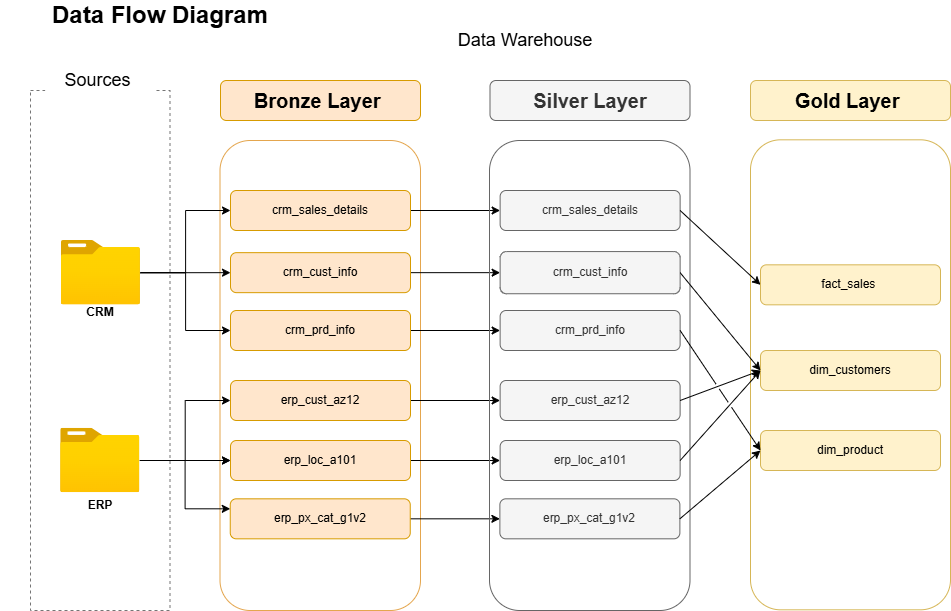

The diagram above was exported from draw.io. Its source (the exported page's mxGraphModel, read from the mxfile embedded in the PNG):
<mxGraphModel dx="1042" dy="626" grid="1" gridSize="10" guides="1" tooltips="1" connect="1" arrows="1" fold="1" page="1" pageScale="1" pageWidth="1169" pageHeight="827" math="0" shadow="0">
  <root>
    <mxCell id="0" />
    <mxCell id="1" parent="0" />
    <mxCell id="MaYAHHuwtnHCFeY2WSIa-1" parent="1" style="rounded=0;whiteSpace=wrap;html=1;fillColor=none;dashed=1;strokeColor=light-dark(#757575, #ededed);" value="" vertex="1">
      <mxGeometry height="520" width="139.5" x="60" y="100" as="geometry" />
    </mxCell>
    <mxCell id="MaYAHHuwtnHCFeY2WSIa-2" parent="1" style="text;html=1;whiteSpace=wrap;strokeColor=none;fillColor=default;align=center;verticalAlign=middle;rounded=0;" value="&lt;font style=&quot;font-size: 18px;&quot;&gt;Sources&amp;nbsp;&lt;/font&gt;" vertex="1">
      <mxGeometry height="40" width="110" x="74.75" y="70" as="geometry" />
    </mxCell>
    <mxCell id="MaYAHHuwtnHCFeY2WSIa-5" parent="1" style="text;html=1;whiteSpace=wrap;strokeColor=none;fillColor=default;align=center;verticalAlign=middle;rounded=0;" value="&lt;font style=&quot;font-size: 18px;&quot;&gt;Data Warehouse&lt;/font&gt;" vertex="1">
      <mxGeometry height="40" width="180" x="464.5" y="30" as="geometry" />
    </mxCell>
    <mxCell id="MaYAHHuwtnHCFeY2WSIa-7" parent="1" style="rounded=1;whiteSpace=wrap;html=1;fillColor=#ffe6cc;strokeColor=#d79b00;" value="&lt;font style=&quot;font-size: 20px;&quot;&gt;&lt;b&gt;Bronze Layer&amp;nbsp;&lt;/b&gt;&lt;/font&gt;" vertex="1">
      <mxGeometry height="40" width="200" x="250" y="90" as="geometry" />
    </mxCell>
    <mxCell id="MaYAHHuwtnHCFeY2WSIa-8" parent="1" style="rounded=1;whiteSpace=wrap;html=1;fillColor=none;strokeColor=light-dark(#e4a64e, #ededed);" value="" vertex="1">
      <mxGeometry height="470" width="200.5" x="249.5" y="150" as="geometry" />
    </mxCell>
    <mxCell id="MaYAHHuwtnHCFeY2WSIa-12" parent="1" style="rounded=1;whiteSpace=wrap;html=1;fillColor=none;strokeColor=#d6b656;" value="" vertex="1">
      <mxGeometry height="470" width="200" x="780" y="149.32" as="geometry" />
    </mxCell>
    <mxCell id="MaYAHHuwtnHCFeY2WSIa-58" edge="1" parent="1" source="MaYAHHuwtnHCFeY2WSIa-13" style="edgeStyle=orthogonalEdgeStyle;rounded=0;orthogonalLoop=1;jettySize=auto;html=1;entryX=0;entryY=0.5;entryDx=0;entryDy=0;" target="MaYAHHuwtnHCFeY2WSIa-49">
      <mxGeometry relative="1" as="geometry" />
    </mxCell>
    <mxCell id="MaYAHHuwtnHCFeY2WSIa-59" edge="1" parent="1" source="MaYAHHuwtnHCFeY2WSIa-13" style="edgeStyle=orthogonalEdgeStyle;rounded=0;orthogonalLoop=1;jettySize=auto;html=1;entryX=0;entryY=0.5;entryDx=0;entryDy=0;" target="MaYAHHuwtnHCFeY2WSIa-53">
      <mxGeometry relative="1" as="geometry" />
    </mxCell>
    <mxCell id="MaYAHHuwtnHCFeY2WSIa-60" edge="1" parent="1" source="MaYAHHuwtnHCFeY2WSIa-13" style="edgeStyle=orthogonalEdgeStyle;rounded=0;orthogonalLoop=1;jettySize=auto;html=1;entryX=0;entryY=0.5;entryDx=0;entryDy=0;" target="MaYAHHuwtnHCFeY2WSIa-52">
      <mxGeometry relative="1" as="geometry" />
    </mxCell>
    <mxCell id="MaYAHHuwtnHCFeY2WSIa-13" parent="1" style="image;aspect=fixed;html=1;points=[];align=center;fontSize=12;image=img/lib/azure2/general/Folder_Blank.svg;" value="" vertex="1">
      <mxGeometry height="64.32" width="79.25" x="90.75" y="250" as="geometry" />
    </mxCell>
    <mxCell id="MaYAHHuwtnHCFeY2WSIa-15" parent="1" style="text;html=1;whiteSpace=wrap;strokeColor=none;fillColor=none;align=center;verticalAlign=middle;rounded=0;" value="&lt;b&gt;CRM&lt;/b&gt;" vertex="1">
      <mxGeometry height="40" width="60" x="100.38000000000001" y="302.16" as="geometry" />
    </mxCell>
    <mxCell id="MaYAHHuwtnHCFeY2WSIa-18" parent="1" style="text;html=1;whiteSpace=wrap;strokeColor=none;fillColor=none;align=center;verticalAlign=middle;rounded=0;" value="&lt;b&gt;ERP&lt;/b&gt;" vertex="1">
      <mxGeometry height="30" width="60" x="100.38000000000001" y="500" as="geometry" />
    </mxCell>
    <mxCell id="MaYAHHuwtnHCFeY2WSIa-44" parent="1" style="text;html=1;whiteSpace=wrap;strokeColor=none;fillColor=none;align=center;verticalAlign=middle;rounded=0;" value="&lt;b&gt;&lt;font style=&quot;font-size: 24px;&quot;&gt;Data Flow Diagram&lt;/font&gt;&lt;/b&gt;" vertex="1">
      <mxGeometry height="30" width="320" x="30" y="10" as="geometry" />
    </mxCell>
    <mxCell id="avXkC54brnoFtgNwthjO-9" edge="1" parent="1" source="MaYAHHuwtnHCFeY2WSIa-49" style="edgeStyle=orthogonalEdgeStyle;rounded=0;orthogonalLoop=1;jettySize=auto;html=1;" target="avXkC54brnoFtgNwthjO-3">
      <mxGeometry relative="1" as="geometry" />
    </mxCell>
    <mxCell id="MaYAHHuwtnHCFeY2WSIa-49" parent="1" style="rounded=1;whiteSpace=wrap;html=1;fillColor=#ffe6cc;strokeColor=#d79b00;" value="crm_sales_details" vertex="1">
      <mxGeometry height="40" width="180" x="260" y="200" as="geometry" />
    </mxCell>
    <mxCell id="avXkC54brnoFtgNwthjO-11" edge="1" parent="1" source="MaYAHHuwtnHCFeY2WSIa-52" style="edgeStyle=orthogonalEdgeStyle;rounded=0;orthogonalLoop=1;jettySize=auto;html=1;" target="avXkC54brnoFtgNwthjO-4">
      <mxGeometry relative="1" as="geometry" />
    </mxCell>
    <mxCell id="MaYAHHuwtnHCFeY2WSIa-52" parent="1" style="rounded=1;whiteSpace=wrap;html=1;fillColor=#ffe6cc;strokeColor=#d79b00;" value="crm_prd_info" vertex="1">
      <mxGeometry height="40" width="180" x="260" y="320" as="geometry" />
    </mxCell>
    <mxCell id="avXkC54brnoFtgNwthjO-10" edge="1" parent="1" source="MaYAHHuwtnHCFeY2WSIa-53" style="edgeStyle=orthogonalEdgeStyle;rounded=0;orthogonalLoop=1;jettySize=auto;html=1;" target="avXkC54brnoFtgNwthjO-5">
      <mxGeometry relative="1" as="geometry" />
    </mxCell>
    <mxCell id="MaYAHHuwtnHCFeY2WSIa-53" parent="1" style="rounded=1;whiteSpace=wrap;html=1;fillColor=#ffe6cc;strokeColor=#d79b00;" value="crm_cust_info" vertex="1">
      <mxGeometry height="40" width="180" x="260" y="262.16" as="geometry" />
    </mxCell>
    <mxCell id="avXkC54brnoFtgNwthjO-12" edge="1" parent="1" source="MaYAHHuwtnHCFeY2WSIa-54" style="edgeStyle=orthogonalEdgeStyle;rounded=0;orthogonalLoop=1;jettySize=auto;html=1;entryX=0;entryY=0.5;entryDx=0;entryDy=0;" target="avXkC54brnoFtgNwthjO-6">
      <mxGeometry relative="1" as="geometry" />
    </mxCell>
    <mxCell id="MaYAHHuwtnHCFeY2WSIa-54" parent="1" style="rounded=1;whiteSpace=wrap;html=1;fillColor=#ffe6cc;strokeColor=#d79b00;" value="erp_cust_az12" vertex="1">
      <mxGeometry height="40" width="180" x="260" y="390" as="geometry" />
    </mxCell>
    <mxCell id="avXkC54brnoFtgNwthjO-13" edge="1" parent="1" source="MaYAHHuwtnHCFeY2WSIa-55" style="edgeStyle=orthogonalEdgeStyle;rounded=0;orthogonalLoop=1;jettySize=auto;html=1;" target="avXkC54brnoFtgNwthjO-7">
      <mxGeometry relative="1" as="geometry" />
    </mxCell>
    <mxCell id="MaYAHHuwtnHCFeY2WSIa-55" parent="1" style="rounded=1;whiteSpace=wrap;html=1;fillColor=#ffe6cc;strokeColor=#d79b00;" value="erp_loc_a101" vertex="1">
      <mxGeometry height="40" width="180" x="260" y="449.99999999999994" as="geometry" />
    </mxCell>
    <mxCell id="avXkC54brnoFtgNwthjO-14" edge="1" parent="1" source="MaYAHHuwtnHCFeY2WSIa-56" style="edgeStyle=orthogonalEdgeStyle;rounded=0;orthogonalLoop=1;jettySize=auto;html=1;entryX=0;entryY=0.5;entryDx=0;entryDy=0;" target="avXkC54brnoFtgNwthjO-8">
      <mxGeometry relative="1" as="geometry" />
    </mxCell>
    <mxCell id="MaYAHHuwtnHCFeY2WSIa-56" parent="1" style="rounded=1;whiteSpace=wrap;html=1;fillColor=#ffe6cc;strokeColor=#d79b00;" value="erp_px_cat_g1v2" vertex="1">
      <mxGeometry height="40" width="180" x="259.75" y="508.32" as="geometry" />
    </mxCell>
    <mxCell id="MaYAHHuwtnHCFeY2WSIa-61" edge="1" parent="1" source="MaYAHHuwtnHCFeY2WSIa-57" style="edgeStyle=orthogonalEdgeStyle;rounded=0;orthogonalLoop=1;jettySize=auto;html=1;entryX=0;entryY=0.5;entryDx=0;entryDy=0;" target="MaYAHHuwtnHCFeY2WSIa-54">
      <mxGeometry relative="1" as="geometry" />
    </mxCell>
    <mxCell id="MaYAHHuwtnHCFeY2WSIa-62" edge="1" parent="1" source="MaYAHHuwtnHCFeY2WSIa-57" style="edgeStyle=orthogonalEdgeStyle;rounded=0;orthogonalLoop=1;jettySize=auto;html=1;entryX=0;entryY=0.5;entryDx=0;entryDy=0;" target="MaYAHHuwtnHCFeY2WSIa-55">
      <mxGeometry relative="1" as="geometry" />
    </mxCell>
    <mxCell id="MaYAHHuwtnHCFeY2WSIa-63" edge="1" parent="1" source="MaYAHHuwtnHCFeY2WSIa-57" style="edgeStyle=orthogonalEdgeStyle;rounded=0;orthogonalLoop=1;jettySize=auto;html=1;" target="MaYAHHuwtnHCFeY2WSIa-55" value="">
      <mxGeometry relative="1" as="geometry" />
    </mxCell>
    <mxCell id="MaYAHHuwtnHCFeY2WSIa-64" edge="1" parent="1" source="MaYAHHuwtnHCFeY2WSIa-57" style="edgeStyle=orthogonalEdgeStyle;rounded=0;orthogonalLoop=1;jettySize=auto;html=1;entryX=0;entryY=0.25;entryDx=0;entryDy=0;" target="MaYAHHuwtnHCFeY2WSIa-56">
      <mxGeometry relative="1" as="geometry" />
    </mxCell>
    <mxCell id="MaYAHHuwtnHCFeY2WSIa-57" parent="1" style="image;aspect=fixed;html=1;points=[];align=center;fontSize=12;image=img/lib/azure2/general/Folder_Blank.svg;" value="" vertex="1">
      <mxGeometry height="64.32" width="79.25" x="90.13" y="437.84000000000003" as="geometry" />
    </mxCell>
    <mxCell id="avXkC54brnoFtgNwthjO-1" parent="1" style="rounded=1;whiteSpace=wrap;html=1;fillColor=#f5f5f5;strokeColor=#666666;fontColor=#333333;" value="&lt;span style=&quot;font-size: 20px;&quot;&gt;&lt;b&gt;Silver Layer&lt;/b&gt;&lt;/span&gt;" vertex="1">
      <mxGeometry height="40" width="200" x="519.5" y="90" as="geometry" />
    </mxCell>
    <mxCell id="avXkC54brnoFtgNwthjO-2" parent="1" style="rounded=1;whiteSpace=wrap;html=1;fillColor=none;strokeColor=#666666;fontColor=#333333;" value="" vertex="1">
      <mxGeometry height="470" width="200.5" x="519" y="150" as="geometry" />
    </mxCell>
    <mxCell id="avXkC54brnoFtgNwthjO-3" parent="1" style="rounded=1;whiteSpace=wrap;html=1;fillColor=#f5f5f5;strokeColor=#666666;fontColor=#333333;" value="crm_sales_details" vertex="1">
      <mxGeometry height="40" width="180" x="529.63" y="200" as="geometry" />
    </mxCell>
    <mxCell id="avXkC54brnoFtgNwthjO-4" parent="1" style="rounded=1;whiteSpace=wrap;html=1;fillColor=#f5f5f5;strokeColor=#666666;fontColor=#333333;" value="crm_prd_info" vertex="1">
      <mxGeometry height="40" width="180" x="529.63" y="320" as="geometry" />
    </mxCell>
    <mxCell id="avXkC54brnoFtgNwthjO-5" parent="1" style="rounded=1;whiteSpace=wrap;html=1;fillColor=#f5f5f5;strokeColor=#666666;fontColor=#333333;" value="crm_cust_info" vertex="1">
      <mxGeometry height="42.16" width="180" x="529.63" y="261.08" as="geometry" />
    </mxCell>
    <mxCell id="avXkC54brnoFtgNwthjO-6" parent="1" style="rounded=1;whiteSpace=wrap;html=1;fillColor=#f5f5f5;strokeColor=#666666;fontColor=#333333;" value="erp_cust_az12" vertex="1">
      <mxGeometry height="40" width="180" x="529.63" y="390" as="geometry" />
    </mxCell>
    <mxCell id="avXkC54brnoFtgNwthjO-7" parent="1" style="rounded=1;whiteSpace=wrap;html=1;fillColor=#f5f5f5;strokeColor=#666666;fontColor=#333333;" value="erp_loc_a101" vertex="1">
      <mxGeometry height="40" width="180" x="529.63" y="450" as="geometry" />
    </mxCell>
    <mxCell id="avXkC54brnoFtgNwthjO-8" parent="1" style="rounded=1;whiteSpace=wrap;html=1;fillColor=#f5f5f5;strokeColor=#666666;fontColor=#333333;" value="erp_px_cat_g1v2" vertex="1">
      <mxGeometry height="40" width="180" x="529.38" y="508.31999999999994" as="geometry" />
    </mxCell>
    <mxCell id="xyMQRmiwE0AauqiX3eKD-1" parent="1" style="rounded=1;whiteSpace=wrap;html=1;fillColor=#fff2cc;strokeColor=#d6b656;" value="&lt;b style=&quot;color: rgb(0, 0, 0); font-size: 20px;&quot;&gt;Gold Layer&lt;/b&gt;&lt;span style=&quot;color: rgb(0, 0, 0); font-size: 20px;&quot;&gt;&amp;nbsp;&lt;/span&gt;" vertex="1">
      <mxGeometry height="40" width="200" x="780" y="90" as="geometry" />
    </mxCell>
    <mxCell id="xyMQRmiwE0AauqiX3eKD-3" parent="1" style="rounded=1;whiteSpace=wrap;html=1;fillColor=#fff2cc;strokeColor=#d6b656;" value="fact_sales&amp;nbsp;&lt;span style=&quot;color: rgba(0, 0, 0, 0); font-family: monospace; font-size: 0px; text-align: start; text-wrap-mode: nowrap;&quot;&gt;%3CmxGraphModel%3E%3Croot%3E%3CmxCell%20id%3D%220%22%2F%3E%3CmxCell%20id%3D%221%22%20parent%3D%220%22%2F%3E%3CmxCell%20id%3D%222%22%20parent%3D%221%22%20style%3D%22rounded%3D1%3BwhiteSpace%3Dwrap%3Bhtml%3D1%3BfillColor%3D%23f5f5f5%3BstrokeColor%3D%23666666%3BfontColor%3D%23333333%3B%22%20value%3D%22crm_sales_details%22%20vertex%3D%221%22%3E%3CmxGeometry%20height%3D%2240%22%20width%3D%22180%22%20x%3D%22529.63%22%20y%3D%22200%22%20as%3D%22geometry%22%2F%3E%3C%2FmxCell%3E%3C%2Froot%3E%3C%2FmxGraphModel%3E&lt;/span&gt;&lt;span style=&quot;color: rgba(0, 0, 0, 0); font-family: monospace; font-size: 0px; text-align: start; text-wrap-mode: nowrap;&quot;&gt;%3CmxGraphModel%3E%3Croot%3E%3CmxCell%20id%3D%220%22%2F%3E%3CmxCell%20id%3D%221%22%20parent%3D%220%22%2F%3E%3CmxCell%20id%3D%222%22%20parent%3D%221%22%20style%3D%22rounded%3D1%3BwhiteSpace%3Dwrap%3Bhtml%3D1%3BfillColor%3D%23f5f5f5%3BstrokeColor%3D%23666666%3BfontColor%3D%23333333%3B%22%20value%3D%22crm_sales_details%22%20vertex%3D%221%22%3E%3CmxGeometry%20height%3D%2240%22%20width%3D%22180%22%20x%3D%22529.63%22%20y%3D%22200%22%20as%3D%22geometry%22%2F%3E%3C%2FmxCell%3E%3C%2Froot%3E%3C%2FmxGraphModel%3E&lt;/span&gt;" vertex="1">
      <mxGeometry height="40" width="180" x="790" y="274.32" as="geometry" />
    </mxCell>
    <mxCell id="xyMQRmiwE0AauqiX3eKD-4" parent="1" style="rounded=1;whiteSpace=wrap;html=1;fillColor=#fff2cc;strokeColor=#d6b656;" value="dim_customers" vertex="1">
      <mxGeometry height="40" width="180" x="790" y="360" as="geometry" />
    </mxCell>
    <mxCell id="xyMQRmiwE0AauqiX3eKD-5" parent="1" style="rounded=1;whiteSpace=wrap;html=1;fillColor=#fff2cc;strokeColor=#d6b656;" value="dim_product" vertex="1">
      <mxGeometry height="40" width="180" x="790" y="440" as="geometry" />
    </mxCell>
    <mxCell id="xyMQRmiwE0AauqiX3eKD-6" edge="1" parent="1" source="avXkC54brnoFtgNwthjO-3" style="endArrow=classic;html=1;rounded=0;entryX=0;entryY=0.5;entryDx=0;entryDy=0;exitX=1;exitY=0.5;exitDx=0;exitDy=0;jumpStyle=gap;" target="xyMQRmiwE0AauqiX3eKD-3" value="">
      <mxGeometry height="50" relative="1" width="50" as="geometry">
        <mxPoint x="750" y="210" as="sourcePoint" />
        <mxPoint x="759.38" y="170" as="targetPoint" />
      </mxGeometry>
    </mxCell>
    <mxCell id="xyMQRmiwE0AauqiX3eKD-7" edge="1" parent="1" source="avXkC54brnoFtgNwthjO-5" style="endArrow=classic;html=1;rounded=0;entryX=0;entryY=0.5;entryDx=0;entryDy=0;exitX=1;exitY=0.5;exitDx=0;exitDy=0;jumpStyle=gap;" target="xyMQRmiwE0AauqiX3eKD-4" value="">
      <mxGeometry height="50" relative="1" width="50" as="geometry">
        <mxPoint x="719.5" y="314.32" as="sourcePoint" />
        <mxPoint x="799.5" y="388.32" as="targetPoint" />
      </mxGeometry>
    </mxCell>
    <mxCell id="xyMQRmiwE0AauqiX3eKD-8" edge="1" parent="1" source="avXkC54brnoFtgNwthjO-6" style="endArrow=classic;html=1;rounded=0;entryX=0;entryY=0.5;entryDx=0;entryDy=0;exitX=1;exitY=0.5;exitDx=0;exitDy=0;jumpStyle=gap;" target="xyMQRmiwE0AauqiX3eKD-4" value="">
      <mxGeometry height="50" relative="1" width="50" as="geometry">
        <mxPoint x="760" y="390" as="sourcePoint" />
        <mxPoint x="840" y="464" as="targetPoint" />
      </mxGeometry>
    </mxCell>
    <mxCell id="xyMQRmiwE0AauqiX3eKD-11" edge="1" parent="1" source="avXkC54brnoFtgNwthjO-7" style="endArrow=classic;html=1;rounded=0;entryX=0;entryY=0.5;entryDx=0;entryDy=0;exitX=1;exitY=0.5;exitDx=0;exitDy=0;jumpStyle=gap;" target="xyMQRmiwE0AauqiX3eKD-4" value="">
      <mxGeometry height="50" relative="1" width="50" as="geometry">
        <mxPoint x="760" y="370" as="sourcePoint" />
        <mxPoint x="840" y="444" as="targetPoint" />
      </mxGeometry>
    </mxCell>
    <mxCell id="xyMQRmiwE0AauqiX3eKD-13" edge="1" parent="1" source="avXkC54brnoFtgNwthjO-4" style="endArrow=classic;html=1;rounded=0;entryX=0;entryY=0.5;entryDx=0;entryDy=0;exitX=1;exitY=0.5;exitDx=0;exitDy=0;jumpStyle=gap;" target="xyMQRmiwE0AauqiX3eKD-5" value="">
      <mxGeometry height="50" relative="1" width="50" as="geometry">
        <mxPoint x="740" y="470" as="sourcePoint" />
        <mxPoint x="820" y="544" as="targetPoint" />
      </mxGeometry>
    </mxCell>
    <mxCell id="xyMQRmiwE0AauqiX3eKD-14" edge="1" parent="1" source="avXkC54brnoFtgNwthjO-8" style="endArrow=classic;html=1;rounded=0;entryX=0;entryY=0.5;entryDx=0;entryDy=0;exitX=1;exitY=0.5;exitDx=0;exitDy=0;jumpStyle=gap;" target="xyMQRmiwE0AauqiX3eKD-5" value="">
      <mxGeometry height="50" relative="1" width="50" as="geometry">
        <mxPoint x="760" y="490" as="sourcePoint" />
        <mxPoint x="840" y="564" as="targetPoint" />
      </mxGeometry>
    </mxCell>
  </root>
</mxGraphModel>